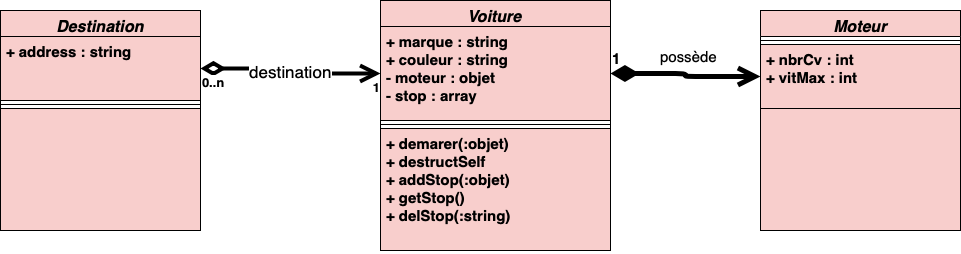

The diagram above was exported from draw.io. Its source (the exported page's mxGraphModel, read from the mxfile embedded in the PNG):
<mxGraphModel dx="1144" dy="839" grid="1" gridSize="10" guides="1" tooltips="1" connect="1" arrows="1" fold="1" page="1" pageScale="1" pageWidth="827" pageHeight="1169" math="0" shadow="0">
  <root>
    <mxCell id="0" />
    <mxCell id="1" parent="0" />
    <mxCell id="UqGit8uJvjXSB4AQbAlt-1" value="Destination" style="swimlane;fontStyle=3;align=center;verticalAlign=top;childLayout=stackLayout;horizontal=1;startSize=26;horizontalStack=0;resizeParent=1;resizeParentMax=0;resizeLast=0;collapsible=1;marginBottom=0;fontSize=16;fillColor=#f8cecc;" parent="1" vertex="1">
      <mxGeometry x="130" y="180" width="200" height="220" as="geometry">
        <mxRectangle x="120" y="160" width="80" height="26" as="alternateBounds" />
      </mxGeometry>
    </mxCell>
    <object label="+ address : string&#10;" prénom="string" id="UqGit8uJvjXSB4AQbAlt-2">
      <mxCell style="text;align=left;verticalAlign=top;spacingLeft=4;spacingRight=4;overflow=hidden;rotatable=0;points=[[0,0.5],[1,0.5]];portConstraint=eastwest;fontSize=15;fontStyle=1;fillColor=#f8cecc;strokeColor=#000000;" parent="UqGit8uJvjXSB4AQbAlt-1" vertex="1">
        <mxGeometry y="26" width="200" height="64" as="geometry" />
      </mxCell>
    </object>
    <mxCell id="UqGit8uJvjXSB4AQbAlt-3" value="" style="line;strokeWidth=1;align=left;verticalAlign=middle;spacingTop=-1;spacingLeft=3;spacingRight=3;rotatable=0;labelPosition=right;points=[];portConstraint=eastwest;fillColor=#f8cecc;" parent="UqGit8uJvjXSB4AQbAlt-1" vertex="1">
      <mxGeometry y="90" width="200" height="8" as="geometry" />
    </mxCell>
    <mxCell id="UqGit8uJvjXSB4AQbAlt-4" value="" style="text;align=left;verticalAlign=top;spacingLeft=4;spacingRight=4;overflow=hidden;rotatable=0;points=[[0,0.5],[1,0.5]];portConstraint=eastwest;fontSize=15;fontStyle=1;fillColor=#f8cecc;strokeColor=#000000;" parent="UqGit8uJvjXSB4AQbAlt-1" vertex="1">
      <mxGeometry y="98" width="200" height="122" as="geometry" />
    </mxCell>
    <mxCell id="UqGit8uJvjXSB4AQbAlt-7" value="Voiture" style="swimlane;fontStyle=3;align=center;verticalAlign=top;childLayout=stackLayout;horizontal=1;startSize=26;horizontalStack=0;resizeParent=1;resizeParentMax=0;resizeLast=0;collapsible=1;marginBottom=0;fontSize=16;fillColor=#F8CECC;" parent="1" vertex="1">
      <mxGeometry x="510" y="170" width="230" height="128" as="geometry">
        <mxRectangle x="120" y="160" width="80" height="26" as="alternateBounds" />
      </mxGeometry>
    </mxCell>
    <object label="+ marque : string&#10;+ couleur : string&#10;- moteur : objet &#10;- stop : array" prénom="string" id="UqGit8uJvjXSB4AQbAlt-8">
      <mxCell style="text;align=left;verticalAlign=top;spacingLeft=4;spacingRight=4;overflow=hidden;rotatable=0;points=[[0,0.5],[1,0.5]];portConstraint=eastwest;fontSize=15;fontStyle=1;fillColor=#F8CECC;strokeColor=#000000;" parent="UqGit8uJvjXSB4AQbAlt-7" vertex="1">
        <mxGeometry y="26" width="230" height="94" as="geometry" />
      </mxCell>
    </object>
    <mxCell id="UqGit8uJvjXSB4AQbAlt-9" value="" style="line;strokeWidth=1;align=left;verticalAlign=middle;spacingTop=-1;spacingLeft=3;spacingRight=3;rotatable=0;labelPosition=right;points=[];portConstraint=eastwest;fillColor=#F8CECC;" parent="UqGit8uJvjXSB4AQbAlt-7" vertex="1">
      <mxGeometry y="120" width="230" height="8" as="geometry" />
    </mxCell>
    <mxCell id="n01BR59dlMiDqIlcMrx3-5" value="Moteur" style="swimlane;fontStyle=3;align=center;verticalAlign=top;childLayout=stackLayout;horizontal=1;startSize=26;horizontalStack=0;resizeParent=1;resizeParentMax=0;resizeLast=0;collapsible=1;marginBottom=0;fontSize=16;fillColor=#f8cecc;" parent="1" vertex="1">
      <mxGeometry x="890" y="180" width="200" height="220" as="geometry">
        <mxRectangle x="120" y="160" width="80" height="26" as="alternateBounds" />
      </mxGeometry>
    </mxCell>
    <mxCell id="n01BR59dlMiDqIlcMrx3-7" value="" style="line;strokeWidth=1;align=left;verticalAlign=middle;spacingTop=-1;spacingLeft=3;spacingRight=3;rotatable=0;labelPosition=right;points=[];portConstraint=eastwest;fillColor=#f8cecc;" parent="n01BR59dlMiDqIlcMrx3-5" vertex="1">
      <mxGeometry y="26" width="200" height="8" as="geometry" />
    </mxCell>
    <object label="+ nbrCv : int&#10;+ vitMax : int" prénom="string" id="n01BR59dlMiDqIlcMrx3-6">
      <mxCell style="text;align=left;verticalAlign=top;spacingLeft=4;spacingRight=4;overflow=hidden;rotatable=0;points=[[0,0.5],[1,0.5]];portConstraint=eastwest;fontSize=15;fontStyle=1;fillColor=#f8cecc;strokeColor=#000000;" parent="n01BR59dlMiDqIlcMrx3-5" vertex="1">
        <mxGeometry y="34" width="200" height="64" as="geometry" />
      </mxCell>
    </object>
    <mxCell id="n01BR59dlMiDqIlcMrx3-8" value="" style="text;align=left;verticalAlign=top;spacingLeft=4;spacingRight=4;overflow=hidden;rotatable=0;points=[[0,0.5],[1,0.5]];portConstraint=eastwest;fontSize=15;fontStyle=1;fillColor=#f8cecc;strokeColor=#000000;" parent="n01BR59dlMiDqIlcMrx3-5" vertex="1">
      <mxGeometry y="98" width="200" height="122" as="geometry" />
    </mxCell>
    <mxCell id="WblywqA17j6Tz56NKsKU-1" value="destination" style="endArrow=open;html=1;endSize=12;startArrow=diamondThin;startSize=14;startFill=0;edgeStyle=orthogonalEdgeStyle;strokeWidth=4;fontSize=17;" edge="1" parent="1" source="UqGit8uJvjXSB4AQbAlt-2" target="UqGit8uJvjXSB4AQbAlt-8">
      <mxGeometry relative="1" as="geometry">
        <mxPoint x="334" y="290" as="sourcePoint" />
        <mxPoint x="494" y="290" as="targetPoint" />
      </mxGeometry>
    </mxCell>
    <mxCell id="WblywqA17j6Tz56NKsKU-2" value="0..n" style="edgeLabel;resizable=0;html=1;align=left;verticalAlign=top;fontSize=13;fontStyle=1" connectable="0" vertex="1" parent="WblywqA17j6Tz56NKsKU-1">
      <mxGeometry x="-1" relative="1" as="geometry" />
    </mxCell>
    <mxCell id="WblywqA17j6Tz56NKsKU-3" value="&lt;font style=&quot;font-size: 13px&quot;&gt;&lt;b&gt;1&lt;/b&gt;&lt;/font&gt;" style="edgeLabel;resizable=0;html=1;align=right;verticalAlign=top;" connectable="0" vertex="1" parent="WblywqA17j6Tz56NKsKU-1">
      <mxGeometry x="1" relative="1" as="geometry" />
    </mxCell>
    <mxCell id="UqGit8uJvjXSB4AQbAlt-10" value="+ demarer(:objet)&#10;+ destructSelf&#10;+ addStop(:objet)&#10;+ getStop()&#10;+ delStop(:string)" style="text;align=left;verticalAlign=top;spacingLeft=4;spacingRight=4;overflow=hidden;rotatable=0;points=[[0,0.5],[1,0.5]];portConstraint=eastwest;fontSize=15;fontStyle=1;fillColor=#F8CECC;strokeColor=#000000;" parent="1" vertex="1">
      <mxGeometry x="510" y="298" width="230" height="122" as="geometry" />
    </mxCell>
    <mxCell id="n01BR59dlMiDqIlcMrx3-3" value="1" style="endArrow=open;html=1;endSize=12;startArrow=diamondThin;startSize=14;startFill=1;edgeStyle=orthogonalEdgeStyle;align=left;verticalAlign=bottom;strokeWidth=5;fontSize=15;fontStyle=1;exitX=1;exitY=0.5;exitDx=0;exitDy=0;" parent="1" edge="1" target="n01BR59dlMiDqIlcMrx3-6" source="UqGit8uJvjXSB4AQbAlt-8">
      <mxGeometry x="-1" y="3" relative="1" as="geometry">
        <mxPoint x="750" y="242.5" as="sourcePoint" />
        <mxPoint x="910" y="242.5" as="targetPoint" />
      </mxGeometry>
    </mxCell>
    <mxCell id="n01BR59dlMiDqIlcMrx3-4" value="possède" style="edgeLabel;html=1;align=center;verticalAlign=middle;resizable=0;points=[];fontSize=15;" parent="n01BR59dlMiDqIlcMrx3-3" vertex="1" connectable="0">
      <mxGeometry x="-0.2375" y="-1" relative="1" as="geometry">
        <mxPoint x="19" y="-18.5" as="offset" />
      </mxGeometry>
    </mxCell>
  </root>
</mxGraphModel>